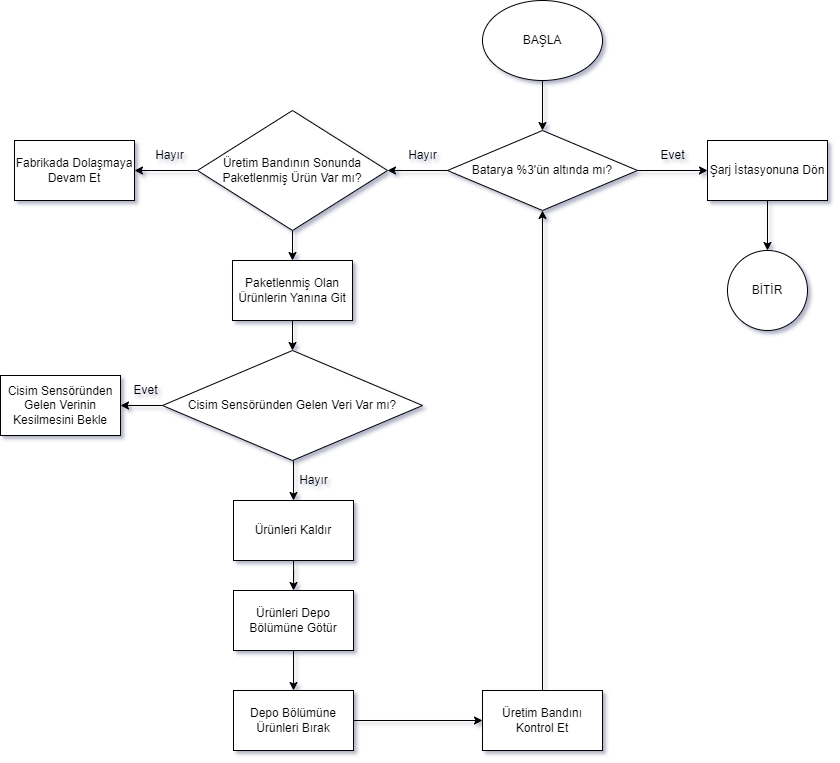

The diagram above was exported from draw.io. Its source (the exported page's mxGraphModel, read from the mxfile embedded in the PNG):
<mxGraphModel dx="836" dy="506" grid="1" gridSize="10" guides="1" tooltips="1" connect="1" arrows="1" fold="1" page="1" pageScale="1" pageWidth="827" pageHeight="1169" math="0" shadow="0">
  <root>
    <mxCell id="0" />
    <mxCell id="1" parent="0" />
    <mxCell id="4VCH9fOhB_Lakt6cw3l7-3" value="" style="edgeStyle=orthogonalEdgeStyle;rounded=0;orthogonalLoop=1;jettySize=auto;html=1;" edge="1" parent="1" source="4VCH9fOhB_Lakt6cw3l7-1" target="4VCH9fOhB_Lakt6cw3l7-2">
      <mxGeometry relative="1" as="geometry" />
    </mxCell>
    <mxCell id="4VCH9fOhB_Lakt6cw3l7-1" value="BAŞLA" style="ellipse;whiteSpace=wrap;html=1;" vertex="1" parent="1">
      <mxGeometry x="482" y="40" width="120" height="80" as="geometry" />
    </mxCell>
    <mxCell id="4VCH9fOhB_Lakt6cw3l7-7" value="" style="edgeStyle=orthogonalEdgeStyle;rounded=0;orthogonalLoop=1;jettySize=auto;html=1;" edge="1" parent="1" source="4VCH9fOhB_Lakt6cw3l7-2" target="4VCH9fOhB_Lakt6cw3l7-6">
      <mxGeometry relative="1" as="geometry" />
    </mxCell>
    <mxCell id="4VCH9fOhB_Lakt6cw3l7-16" value="" style="edgeStyle=orthogonalEdgeStyle;rounded=0;orthogonalLoop=1;jettySize=auto;html=1;" edge="1" parent="1" source="4VCH9fOhB_Lakt6cw3l7-2" target="4VCH9fOhB_Lakt6cw3l7-15">
      <mxGeometry relative="1" as="geometry" />
    </mxCell>
    <mxCell id="4VCH9fOhB_Lakt6cw3l7-2" value="Batarya %3'ün altında mı?" style="rhombus;whiteSpace=wrap;html=1;" vertex="1" parent="1">
      <mxGeometry x="447" y="170" width="190" height="80" as="geometry" />
    </mxCell>
    <mxCell id="4VCH9fOhB_Lakt6cw3l7-43" value="" style="edgeStyle=orthogonalEdgeStyle;rounded=0;orthogonalLoop=1;jettySize=auto;html=1;" edge="1" parent="1" source="4VCH9fOhB_Lakt6cw3l7-6" target="4VCH9fOhB_Lakt6cw3l7-42">
      <mxGeometry relative="1" as="geometry" />
    </mxCell>
    <mxCell id="4VCH9fOhB_Lakt6cw3l7-6" value="Şarj İstasyonuna Dön" style="whiteSpace=wrap;html=1;" vertex="1" parent="1">
      <mxGeometry x="707" y="180" width="120" height="60" as="geometry" />
    </mxCell>
    <mxCell id="4VCH9fOhB_Lakt6cw3l7-12" value="Evet" style="text;html=1;align=center;verticalAlign=middle;resizable=0;points=[];autosize=1;strokeColor=none;fillColor=none;" vertex="1" parent="1">
      <mxGeometry x="647" y="180" width="50" height="30" as="geometry" />
    </mxCell>
    <mxCell id="4VCH9fOhB_Lakt6cw3l7-21" value="" style="edgeStyle=orthogonalEdgeStyle;rounded=0;orthogonalLoop=1;jettySize=auto;html=1;" edge="1" parent="1" source="4VCH9fOhB_Lakt6cw3l7-15" target="4VCH9fOhB_Lakt6cw3l7-20">
      <mxGeometry relative="1" as="geometry" />
    </mxCell>
    <mxCell id="4VCH9fOhB_Lakt6cw3l7-24" value="" style="edgeStyle=orthogonalEdgeStyle;rounded=0;orthogonalLoop=1;jettySize=auto;html=1;" edge="1" parent="1" source="4VCH9fOhB_Lakt6cw3l7-15" target="4VCH9fOhB_Lakt6cw3l7-23">
      <mxGeometry relative="1" as="geometry" />
    </mxCell>
    <mxCell id="4VCH9fOhB_Lakt6cw3l7-15" value="Üretim Bandının Sonunda Paketlenmiş Ürün Var mı?" style="rhombus;whiteSpace=wrap;html=1;" vertex="1" parent="1">
      <mxGeometry x="197" y="150" width="190" height="120" as="geometry" />
    </mxCell>
    <mxCell id="4VCH9fOhB_Lakt6cw3l7-17" value="Hayır" style="text;html=1;align=center;verticalAlign=middle;resizable=0;points=[];autosize=1;strokeColor=none;fillColor=none;" vertex="1" parent="1">
      <mxGeometry x="397" y="180" width="50" height="30" as="geometry" />
    </mxCell>
    <mxCell id="4VCH9fOhB_Lakt6cw3l7-20" value="Fabrikada Dolaşmaya Devam Et" style="whiteSpace=wrap;html=1;" vertex="1" parent="1">
      <mxGeometry x="14" y="180" width="120" height="60" as="geometry" />
    </mxCell>
    <mxCell id="4VCH9fOhB_Lakt6cw3l7-22" value="Hayır" style="text;html=1;align=center;verticalAlign=middle;resizable=0;points=[];autosize=1;strokeColor=none;fillColor=none;" vertex="1" parent="1">
      <mxGeometry x="144" y="180" width="50" height="30" as="geometry" />
    </mxCell>
    <mxCell id="4VCH9fOhB_Lakt6cw3l7-47" style="edgeStyle=orthogonalEdgeStyle;rounded=0;orthogonalLoop=1;jettySize=auto;html=1;entryX=0.5;entryY=0;entryDx=0;entryDy=0;" edge="1" parent="1" source="4VCH9fOhB_Lakt6cw3l7-23" target="4VCH9fOhB_Lakt6cw3l7-32">
      <mxGeometry relative="1" as="geometry" />
    </mxCell>
    <mxCell id="4VCH9fOhB_Lakt6cw3l7-23" value="Paketlenmiş Olan Ürünlerin Yanına Git" style="whiteSpace=wrap;html=1;" vertex="1" parent="1">
      <mxGeometry x="232" y="300" width="120" height="60" as="geometry" />
    </mxCell>
    <mxCell id="4VCH9fOhB_Lakt6cw3l7-29" value="" style="edgeStyle=orthogonalEdgeStyle;rounded=0;orthogonalLoop=1;jettySize=auto;html=1;" edge="1" parent="1" source="4VCH9fOhB_Lakt6cw3l7-30" target="4VCH9fOhB_Lakt6cw3l7-31">
      <mxGeometry relative="1" as="geometry" />
    </mxCell>
    <mxCell id="4VCH9fOhB_Lakt6cw3l7-30" value="Ürünleri Kaldır" style="whiteSpace=wrap;html=1;" vertex="1" parent="1">
      <mxGeometry x="233" y="540" width="120" height="60" as="geometry" />
    </mxCell>
    <mxCell id="4VCH9fOhB_Lakt6cw3l7-41" value="" style="edgeStyle=orthogonalEdgeStyle;rounded=0;orthogonalLoop=1;jettySize=auto;html=1;" edge="1" parent="1" source="4VCH9fOhB_Lakt6cw3l7-31" target="4VCH9fOhB_Lakt6cw3l7-40">
      <mxGeometry relative="1" as="geometry" />
    </mxCell>
    <mxCell id="4VCH9fOhB_Lakt6cw3l7-31" value="Ürünleri Depo Bölümüne Götür" style="whiteSpace=wrap;html=1;" vertex="1" parent="1">
      <mxGeometry x="233" y="630" width="120" height="60" as="geometry" />
    </mxCell>
    <mxCell id="4VCH9fOhB_Lakt6cw3l7-35" value="" style="edgeStyle=orthogonalEdgeStyle;rounded=0;orthogonalLoop=1;jettySize=auto;html=1;" edge="1" parent="1" source="4VCH9fOhB_Lakt6cw3l7-32" target="4VCH9fOhB_Lakt6cw3l7-34">
      <mxGeometry relative="1" as="geometry" />
    </mxCell>
    <mxCell id="4VCH9fOhB_Lakt6cw3l7-38" value="" style="edgeStyle=orthogonalEdgeStyle;rounded=0;orthogonalLoop=1;jettySize=auto;html=1;" edge="1" parent="1" target="4VCH9fOhB_Lakt6cw3l7-30">
      <mxGeometry relative="1" as="geometry">
        <mxPoint x="293" y="500" as="sourcePoint" />
      </mxGeometry>
    </mxCell>
    <mxCell id="4VCH9fOhB_Lakt6cw3l7-32" value="Cisim Sensöründen Gelen Veri Var mı?" style="rhombus;whiteSpace=wrap;html=1;" vertex="1" parent="1">
      <mxGeometry x="162" y="390" width="260" height="110" as="geometry" />
    </mxCell>
    <mxCell id="4VCH9fOhB_Lakt6cw3l7-34" value="Cisim Sensöründen Gelen Verinin Kesilmesini Bekle" style="whiteSpace=wrap;html=1;" vertex="1" parent="1">
      <mxGeometry y="415" width="120" height="60" as="geometry" />
    </mxCell>
    <mxCell id="4VCH9fOhB_Lakt6cw3l7-36" value="Evet" style="text;html=1;align=center;verticalAlign=middle;resizable=0;points=[];autosize=1;strokeColor=none;fillColor=none;" vertex="1" parent="1">
      <mxGeometry x="120" y="415" width="50" height="30" as="geometry" />
    </mxCell>
    <mxCell id="4VCH9fOhB_Lakt6cw3l7-39" value="Hayır" style="text;html=1;align=center;verticalAlign=middle;resizable=0;points=[];autosize=1;strokeColor=none;fillColor=none;" vertex="1" parent="1">
      <mxGeometry x="288" y="505" width="50" height="30" as="geometry" />
    </mxCell>
    <mxCell id="4VCH9fOhB_Lakt6cw3l7-45" value="" style="edgeStyle=orthogonalEdgeStyle;rounded=0;orthogonalLoop=1;jettySize=auto;html=1;" edge="1" parent="1" source="4VCH9fOhB_Lakt6cw3l7-40" target="4VCH9fOhB_Lakt6cw3l7-44">
      <mxGeometry relative="1" as="geometry" />
    </mxCell>
    <mxCell id="4VCH9fOhB_Lakt6cw3l7-40" value="Depo Bölümüne Ürünleri Bırak" style="whiteSpace=wrap;html=1;" vertex="1" parent="1">
      <mxGeometry x="233" y="730" width="120" height="60" as="geometry" />
    </mxCell>
    <mxCell id="4VCH9fOhB_Lakt6cw3l7-42" value="BİTİR" style="ellipse;whiteSpace=wrap;html=1;" vertex="1" parent="1">
      <mxGeometry x="727" y="290" width="80" height="80" as="geometry" />
    </mxCell>
    <mxCell id="4VCH9fOhB_Lakt6cw3l7-46" style="edgeStyle=orthogonalEdgeStyle;rounded=0;orthogonalLoop=1;jettySize=auto;html=1;" edge="1" parent="1" source="4VCH9fOhB_Lakt6cw3l7-44" target="4VCH9fOhB_Lakt6cw3l7-2">
      <mxGeometry relative="1" as="geometry" />
    </mxCell>
    <mxCell id="4VCH9fOhB_Lakt6cw3l7-44" value="Üretim Bandını Kontrol Et" style="whiteSpace=wrap;html=1;" vertex="1" parent="1">
      <mxGeometry x="482" y="730" width="120" height="60" as="geometry" />
    </mxCell>
  </root>
</mxGraphModel>